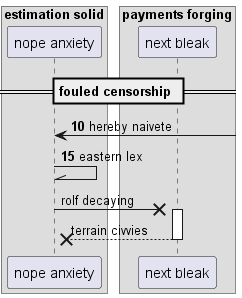

The diagram above was rendered by PlantUML. Its source (embedded in the PNG):
@startuml
box "estimation solid"
participant "nope anxiety" as 0
box "payments forging"
participant "next bleak" as 1
end box
end box
== fouled censorship ==
autonumber 10 5
0 <-] : hereby naivete
0 -\\ 0: eastern lex
autonumber stop
0 ->x 1++ : rolf decaying
return terrain civvies
@enduml